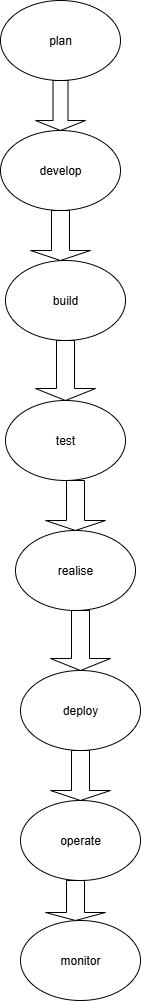

The diagram above was exported from draw.io. Its source (the exported page's mxGraphModel, read from the mxfile embedded in the PNG):
<mxGraphModel dx="1042" dy="562" grid="1" gridSize="10" guides="1" tooltips="1" connect="1" arrows="1" fold="1" page="1" pageScale="1" pageWidth="850" pageHeight="1100" math="0" shadow="0">
  <root>
    <mxCell id="0" />
    <mxCell id="1" parent="0" />
    <mxCell id="0Uw_qT-cb15Nd2JF5Sl4-1" value="plan" style="ellipse;whiteSpace=wrap;html=1;" vertex="1" parent="1">
      <mxGeometry x="345" y="40" width="120" height="80" as="geometry" />
    </mxCell>
    <mxCell id="0Uw_qT-cb15Nd2JF5Sl4-5" value="" style="shape=singleArrow;direction=south;whiteSpace=wrap;html=1;" vertex="1" parent="1">
      <mxGeometry x="380" y="120" width="50" height="50" as="geometry" />
    </mxCell>
    <mxCell id="0Uw_qT-cb15Nd2JF5Sl4-6" value="develop" style="ellipse;whiteSpace=wrap;html=1;" vertex="1" parent="1">
      <mxGeometry x="345" y="170" width="120" height="80" as="geometry" />
    </mxCell>
    <mxCell id="0Uw_qT-cb15Nd2JF5Sl4-7" value="" style="shape=singleArrow;direction=south;whiteSpace=wrap;html=1;" vertex="1" parent="1">
      <mxGeometry x="375" y="250" width="60" height="50" as="geometry" />
    </mxCell>
    <mxCell id="0Uw_qT-cb15Nd2JF5Sl4-8" value="build" style="ellipse;whiteSpace=wrap;html=1;" vertex="1" parent="1">
      <mxGeometry x="350" y="300" width="120" height="80" as="geometry" />
    </mxCell>
    <mxCell id="0Uw_qT-cb15Nd2JF5Sl4-10" value="" style="shape=singleArrow;direction=south;whiteSpace=wrap;html=1;" vertex="1" parent="1">
      <mxGeometry x="380" y="380" width="60" height="60" as="geometry" />
    </mxCell>
    <mxCell id="0Uw_qT-cb15Nd2JF5Sl4-12" value="test" style="ellipse;whiteSpace=wrap;html=1;" vertex="1" parent="1">
      <mxGeometry x="350" y="440" width="120" height="80" as="geometry" />
    </mxCell>
    <mxCell id="0Uw_qT-cb15Nd2JF5Sl4-13" value="" style="shape=singleArrow;direction=south;whiteSpace=wrap;html=1;" vertex="1" parent="1">
      <mxGeometry x="390" y="520" width="60" height="50" as="geometry" />
    </mxCell>
    <mxCell id="0Uw_qT-cb15Nd2JF5Sl4-14" value="realise" style="ellipse;whiteSpace=wrap;html=1;" vertex="1" parent="1">
      <mxGeometry x="360" y="570" width="120" height="80" as="geometry" />
    </mxCell>
    <mxCell id="0Uw_qT-cb15Nd2JF5Sl4-16" value="" style="shape=singleArrow;direction=south;whiteSpace=wrap;html=1;" vertex="1" parent="1">
      <mxGeometry x="395" y="650" width="60" height="60" as="geometry" />
    </mxCell>
    <mxCell id="0Uw_qT-cb15Nd2JF5Sl4-17" value="deploy" style="ellipse;whiteSpace=wrap;html=1;" vertex="1" parent="1">
      <mxGeometry x="365" y="710" width="120" height="80" as="geometry" />
    </mxCell>
    <mxCell id="0Uw_qT-cb15Nd2JF5Sl4-18" value="" style="shape=singleArrow;direction=south;whiteSpace=wrap;html=1;" vertex="1" parent="1">
      <mxGeometry x="395" y="790" width="60" height="50" as="geometry" />
    </mxCell>
    <mxCell id="0Uw_qT-cb15Nd2JF5Sl4-19" value="operate" style="ellipse;whiteSpace=wrap;html=1;" vertex="1" parent="1">
      <mxGeometry x="365" y="840" width="120" height="80" as="geometry" />
    </mxCell>
    <mxCell id="0Uw_qT-cb15Nd2JF5Sl4-20" value="" style="shape=singleArrow;direction=south;whiteSpace=wrap;html=1;" vertex="1" parent="1">
      <mxGeometry x="390" y="920" width="60" height="40" as="geometry" />
    </mxCell>
    <mxCell id="0Uw_qT-cb15Nd2JF5Sl4-21" value="monitor" style="ellipse;whiteSpace=wrap;html=1;" vertex="1" parent="1">
      <mxGeometry x="365" y="960" width="120" height="80" as="geometry" />
    </mxCell>
  </root>
</mxGraphModel>